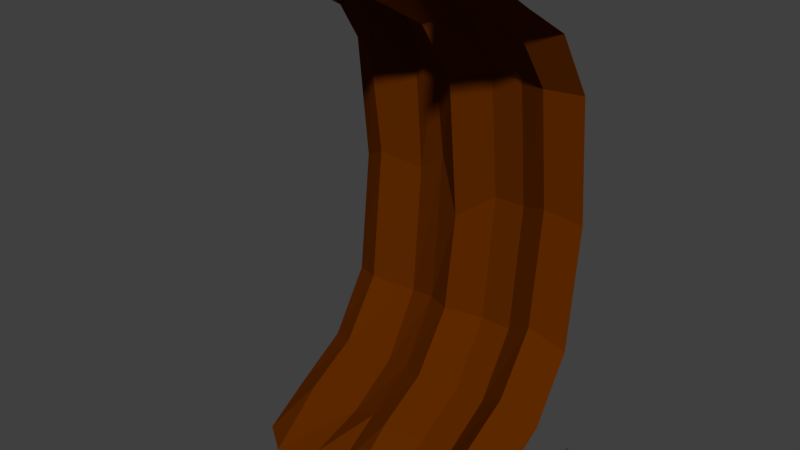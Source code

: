 # Source: cavernWallLength_Half.blend  (saved by Blender 2.71.0; exported with 4.5.12 LTS)
import bpy
from mathutils import Matrix  # noqa: F401  (used for matrix-valued properties, if any)

bpy.ops.wm.read_factory_settings(use_empty=True)
scene = bpy.context.scene
scene.name = 'Scene'

# ---- collections
col_collection_1 = bpy.data.collections.new('Collection 1'); scene.collection.children.link(col_collection_1)

# ---- materials (node trees are filled in below, after node groups)
mat_material = bpy.data.materials.new('Material')
mat_material.alpha_threshold = 0.0
mat_material.use_transparent_shadow = False
mat_material.diffuse_color = (0.1107, 0.02208, 0.0, 1.0)
mat_material.roughness = 0.5
mat_material.line_color = (0.0, 0.0, 0.0, 1.0)

# ---- material node trees

# ---- world
world_world = bpy.data.worlds.new('World'); scene.world = world_world
world_world.color = (0.05088, 0.05088, 0.05088)
world_world.use_sun_shadow = False
world_world.sun_shadow_jitter_overblur = 0.0
world_world.cycles.sampling_method = 'MANUAL'
world_world.cycles.sample_map_resolution = 256

# ---- meshes
me_cube_006 = bpy.data.meshes.new('Cube.006')
me_cube_006.from_pydata([(-0.09611, -2.384e-07, 1.0), (-0.09611, 1.0, 1.0), (-0.2505, 0.5, 0.9106), (-0.04182, 0.75, 1.0), (-0.09611, 0.25, 1.0), (-0.2293, 0.875, 1.068), (-0.09611, 0.625, 1.104), (-0.09611, 0.375, 1.0), (-0.2183, 0.125, 1.049), (-0.2043, -2.384e-07, 1.5), (-0.2043, 1.0, 1.5), (-0.3588, 0.5, 1.467), (-0.1294, 0.75, 1.533), (-0.2043, 0.25, 1.5), (-0.3375, 0.875, 1.465), (-0.2043, 0.625, 1.5), (-0.2043, 0.375, 1.5), (-0.3266, 0.125, 1.513), (-0.5214, -2.384e-07, 1.75), (-0.5214, 1.0, 1.75), (-0.6758, 0.5, 1.701), (-0.4465, 0.75, 1.8), (-0.5214, 0.25, 1.75), (-0.6546, 0.875, 1.697), (-0.5214, 0.625, 1.75), (-0.5214, 0.375, 1.75), (-0.6436, 0.125, 1.745), (-0.9345, -2.384e-07, 1.875), (-0.9345, 1.0, 1.875), (-1.089, 0.5, 1.818), (-0.8596, 0.75, 1.933), (-0.9345, 0.25, 1.875), (-1.068, 0.875, 1.814), (-0.9345, 0.625, 1.875), (-0.9345, 0.375, 1.875), (-1.057, 0.125, 1.861), (-1.324, -2.384e-07, 2.0), (-1.324, 1.0, 2.0), (-1.806, 0.5, 2.0), (-1.071, 0.75, 2.0), (-1.209, 0.25, 2.0), (-1.697, 0.875, 2.0), (-1.324, 0.625, 2.0), (-1.324, 0.375, 2.0), (-1.578, 0.125, 2.0), (-0.2043, 1.0, 0.5), (-0.3588, 0.5, 0.5326), (-0.1294, 0.75, 0.4668), (-0.2043, 0.25, 0.5), (-0.3375, 0.875, 0.535), (-0.2043, 0.625, 0.5), (-0.2043, 0.375, 0.5), (-0.3266, 0.125, 0.5841), (-0.2043, -2.384e-07, 0.5), (-0.5214, 1.0, 0.25), (-0.6758, 0.5, 0.2989), (-0.4465, 0.75, 0.2002), (-0.5214, 0.25, 0.25), (-0.6546, 0.875, 0.3025), (-0.5214, 0.625, 0.25), (-0.5214, 0.375, 0.25), (-0.6436, 0.125, 0.3519), (-0.5214, -2.384e-07, 0.25), (-0.9345, 1.0, 0.125), (-1.089, 0.5, 0.1821), (-0.8596, 0.75, 0.06695), (-0.9345, 0.25, 0.125), (-1.068, 0.875, 0.1863), (-0.9345, 0.625, 0.125), (-0.9345, 0.375, 0.125), (-1.057, 0.125, 0.2357), (-0.9345, -2.384e-07, 0.125), (-1.907e-06, -2.384e-07, 0.0), (-1.324, 1.0, 0.0), (-1.51, 0.5, 0.0), (-1.324, 0.75, 0.0), (-1.324, 0.25, 0.0), (-1.504, 0.875, 0.0), (-1.324, 0.625, 0.0), (-1.324, 0.375, 0.0), (-1.523, 0.125, 0.0), (-1.324, -2.384e-07, 0.0)], [], [(16, 11, 2, 7), (15, 12, 3, 6), (17, 13, 4, 8), (12, 14, 5, 3), (11, 15, 6, 2), (13, 16, 7, 4), (9, 17, 8, 0), (23, 19, 10, 14), (25, 20, 11, 16), (24, 21, 12, 15), (26, 22, 13, 17), (21, 23, 14, 12), (20, 24, 15, 11), (22, 25, 16, 13), (18, 26, 17, 9), (32, 28, 19, 23), (34, 29, 20, 25), (33, 30, 21, 24), (35, 31, 22, 26), (30, 32, 23, 21), (29, 33, 24, 20), (31, 34, 25, 22), (27, 35, 26, 18), (43, 38, 29, 34), (42, 39, 30, 33), (44, 40, 31, 35), (39, 41, 32, 30), (38, 42, 33, 29), (40, 43, 34, 31), (36, 44, 35, 27), (41, 37, 28, 32), (7, 2, 46, 51), (6, 3, 47, 50), (8, 4, 48, 52), (3, 5, 49, 47), (2, 6, 50, 46), (4, 7, 51, 48), (0, 8, 52, 53), (49, 45, 54, 58), (51, 46, 55, 60), (50, 47, 56, 59), (52, 48, 57, 61), (47, 49, 58, 56), (46, 50, 59, 55), (48, 51, 60, 57), (53, 52, 61, 62), (58, 54, 63, 67), (60, 55, 64, 69), (59, 56, 65, 68), (61, 57, 66, 70), (56, 58, 67, 65), (55, 59, 68, 64), (57, 60, 69, 66), (62, 61, 70, 71), (71, 81, 72), (67, 63, 73, 77), (69, 64, 74, 79), (68, 65, 75, 78), (70, 66, 76, 80), (65, 67, 77, 75), (64, 68, 78, 74), (66, 69, 79, 76), (71, 70, 80, 81), (14, 10, 1, 5), (5, 1, 45, 49)])
me_cube_006.materials.append(mat_material)
me_cube_006.use_remesh_preserve_volume = False
me_cube_006.use_remesh_preserve_attributes = False
me_cube_006.use_mirror_vertex_groups = False
me_cube_006.update()

# ---- objects
ob_cube_148 = bpy.data.objects.new('Cube.148', me_cube_006)

# ---- transforms, parenting, visibility, modifiers, constraints
ob_cube_148.location = (-87.0, 132.0, 3.489e-08)
ob_cube_148.rotation_euler = (0.0, 0.0, 1.571)
ob_cube_148.scale = (1.5, 3.0, 3.0)
ob_cube_148.lineart.crease_threshold = 0.0

# ---- collection membership
col_collection_1.objects.link(ob_cube_148)

# ---- scene / render settings (as saved in the file)
scene.frame_start = 1; scene.frame_end = 250; scene.frame_set(0)
scene.render.engine = 'BLENDER_EEVEE_NEXT'
scene.render.resolution_percentage = 50
scene.render.dither_intensity = 0.0
scene.cycles.use_denoising = False
scene.cycles.samples = 10
scene.cycles.sampling_pattern = 'TABULATED_SOBOL'
scene.cycles.light_sampling_threshold = 0.0
scene.cycles.use_adaptive_sampling = False
scene.cycles.use_light_tree = False
scene.cycles.blur_glossy = 0.0
scene.cycles.volume_bounces = 1
scene.cycles.pixel_filter_type = 'GAUSSIAN'
scene.cycles.sample_clamp_indirect = 0.0
scene.view_settings.view_transform = 'Standard'
bpy.context.view_layer.update()

# ---- added for rendering (the .blend has no active camera and no usable light): camera, sun
cam_auto = bpy.data.cameras.new('AutoCamera')
cam_auto.lens = 50.0
cam_auto.sensor_width = 36.0
cam_auto.clip_end = 1000.0
ob_auto_camera = bpy.data.objects.new('AutoCamera', cam_auto)
scene.collection.objects.link(ob_auto_camera)
ob_auto_camera.location = (-81.8063, 122.613, 8.35495)
ob_auto_camera.rotation_euler = (1.09748, -7.21219e-08, 0.694738)
scene.camera = ob_auto_camera
light_auto_sun = bpy.data.lights.new('AutoSun', 'SUN')
light_auto_sun.energy = 3.0
light_auto_sun.angle = 0.0523599
ob_auto_sun = bpy.data.objects.new('AutoSun', light_auto_sun)
scene.collection.objects.link(ob_auto_sun)
ob_auto_sun.rotation_euler = (0.872665, 0.174533, 0.523599)
bpy.context.view_layer.update()
